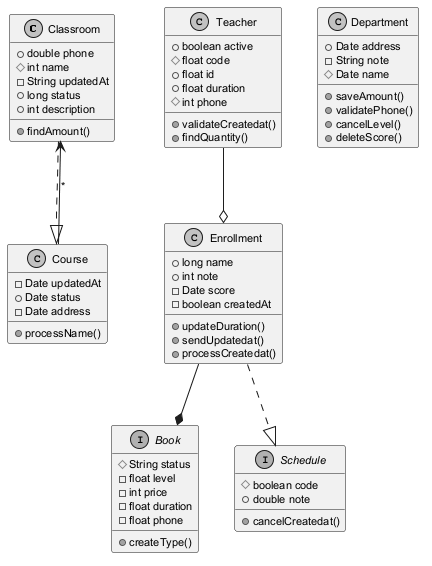

The diagram above was rendered by PlantUML. Its source (embedded in the PNG):
@startuml
skinparam monochrome true
skinparam defaultFontSize 11
class Classroom {
  +double phone
  #int name
  -String updatedAt
  +long status
  +int description
  +findAmount()
}
interface Book {
  #String status
  -float level
  -int price
  -float duration
  -float phone
  +createType()
}
class Teacher {
  +boolean active
  #float code
  +float id
  +float duration
  #int phone
  +validateCreatedat()
  +findQuantity()
}
class Department {
  +Date address
  -String note
  #Date name
  +saveAmount()
  +validatePhone()
  +cancelLevel()
  +deleteScore()
}
interface Schedule {
  #boolean code
  +double note
  +cancelCreatedat()
}
class Course {
  -Date updatedAt
  +Date status
  -Date address
  +processName()
}
class Enrollment {
  +long name
  +int note
  -Date score
  -boolean createdAt
  +updateDuration()
  +sendUpdatedat()
  +processCreatedat()
}
Enrollment ..|> Schedule
Enrollment --* Book
Classroom ..|> Course
Teacher --o Enrollment
Course --> Classroom : "*"
@enduml